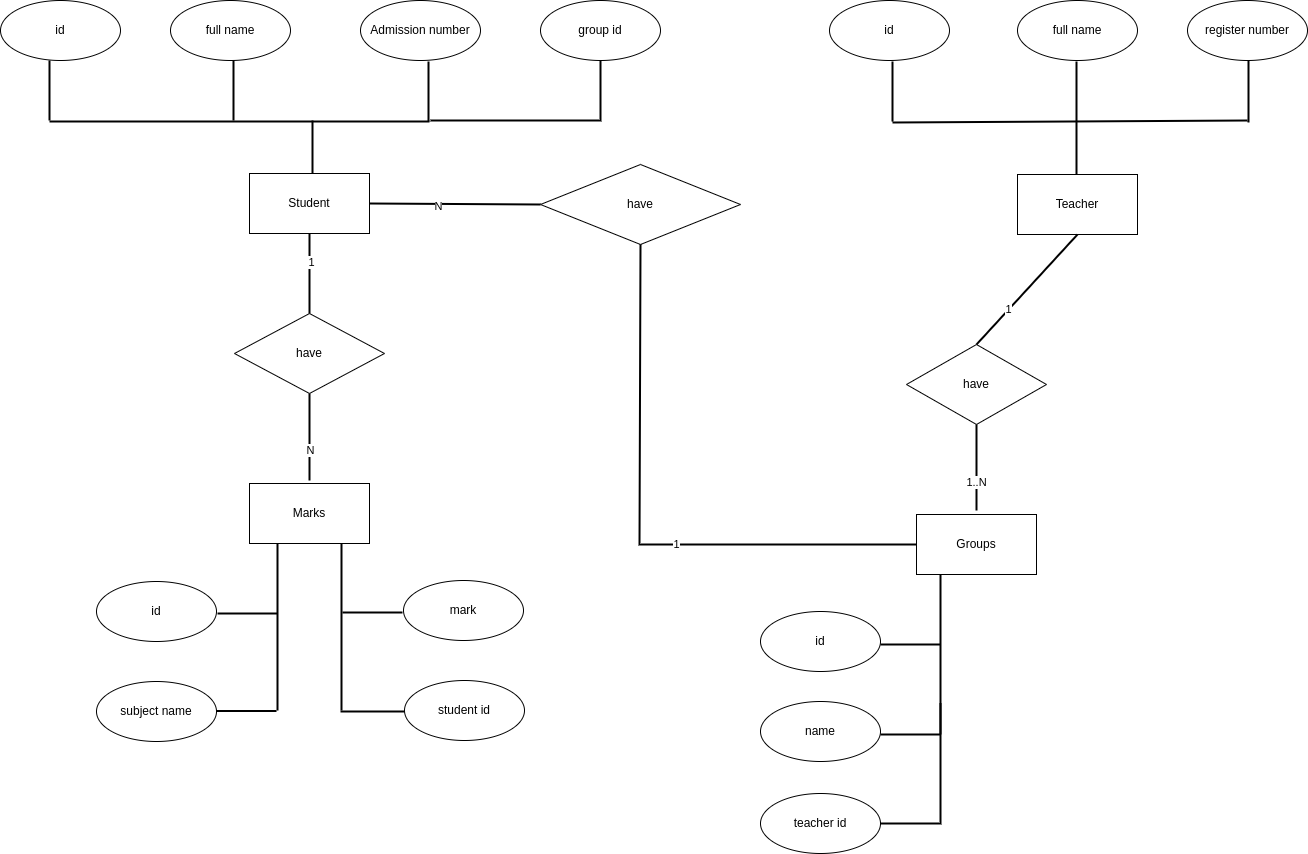

The diagram above was exported from draw.io. Its source (the exported page's mxGraphModel, read from the mxfile embedded in the PNG):
<mxGraphModel dx="2413" dy="947" grid="1" gridSize="10" guides="1" tooltips="1" connect="1" arrows="1" fold="1" page="1" pageScale="1" pageWidth="827" pageHeight="1169" math="0" shadow="0">
  <root>
    <mxCell id="0" />
    <mxCell id="1" parent="0" />
    <mxCell id="pIwwYmjUHo92FFempnem-1" value="Student" style="rounded=0;whiteSpace=wrap;html=1;" parent="1" vertex="1">
      <mxGeometry x="240" y="213" width="120" height="60" as="geometry" />
    </mxCell>
    <mxCell id="pIwwYmjUHo92FFempnem-2" value="id" style="ellipse;whiteSpace=wrap;html=1;rounded=0;" parent="1" vertex="1">
      <mxGeometry x="-9" y="40" width="120" height="60" as="geometry" />
    </mxCell>
    <mxCell id="pIwwYmjUHo92FFempnem-4" value="full name" style="ellipse;whiteSpace=wrap;html=1;rounded=0;" parent="1" vertex="1">
      <mxGeometry x="161" y="40" width="120" height="60" as="geometry" />
    </mxCell>
    <mxCell id="pIwwYmjUHo92FFempnem-7" value="Admission number" style="ellipse;whiteSpace=wrap;html=1;rounded=0;" parent="1" vertex="1">
      <mxGeometry x="351" y="40" width="120" height="60" as="geometry" />
    </mxCell>
    <mxCell id="pIwwYmjUHo92FFempnem-9" value="have" style="rhombus;whiteSpace=wrap;html=1;rounded=0;" parent="1" vertex="1">
      <mxGeometry x="225" y="353" width="150" height="80" as="geometry" />
    </mxCell>
    <mxCell id="pIwwYmjUHo92FFempnem-12" value="Marks" style="whiteSpace=wrap;html=1;rounded=0;" parent="1" vertex="1">
      <mxGeometry x="240" y="523" width="120" height="60" as="geometry" />
    </mxCell>
    <mxCell id="pIwwYmjUHo92FFempnem-14" value="mark" style="ellipse;whiteSpace=wrap;html=1;rounded=0;" parent="1" vertex="1">
      <mxGeometry x="394" y="620" width="120" height="60" as="geometry" />
    </mxCell>
    <mxCell id="pIwwYmjUHo92FFempnem-16" value="id" style="ellipse;whiteSpace=wrap;html=1;rounded=0;" parent="1" vertex="1">
      <mxGeometry x="87" y="621" width="120" height="60" as="geometry" />
    </mxCell>
    <mxCell id="pIwwYmjUHo92FFempnem-18" value="subject name" style="ellipse;whiteSpace=wrap;html=1;rounded=0;" parent="1" vertex="1">
      <mxGeometry x="87" y="721" width="120" height="60" as="geometry" />
    </mxCell>
    <mxCell id="pIwwYmjUHo92FFempnem-20" value="student id" style="ellipse;whiteSpace=wrap;html=1;rounded=0;" parent="1" vertex="1">
      <mxGeometry x="395" y="720" width="120" height="60" as="geometry" />
    </mxCell>
    <mxCell id="pIwwYmjUHo92FFempnem-22" value="Teacher" style="rounded=0;whiteSpace=wrap;html=1;" parent="1" vertex="1">
      <mxGeometry x="1008" y="214" width="120" height="60" as="geometry" />
    </mxCell>
    <mxCell id="pIwwYmjUHo92FFempnem-23" value="id" style="ellipse;whiteSpace=wrap;html=1;rounded=0;" parent="1" vertex="1">
      <mxGeometry x="820" y="40" width="120" height="60" as="geometry" />
    </mxCell>
    <mxCell id="pIwwYmjUHo92FFempnem-25" value="full name" style="ellipse;whiteSpace=wrap;html=1;rounded=0;" parent="1" vertex="1">
      <mxGeometry x="1008" y="40" width="120" height="60" as="geometry" />
    </mxCell>
    <mxCell id="pIwwYmjUHo92FFempnem-29" value="register number" style="ellipse;whiteSpace=wrap;html=1;rounded=0;" parent="1" vertex="1">
      <mxGeometry x="1178" y="40" width="120" height="60" as="geometry" />
    </mxCell>
    <mxCell id="pIwwYmjUHo92FFempnem-31" value="have" style="rhombus;whiteSpace=wrap;html=1;rounded=0;" parent="1" vertex="1">
      <mxGeometry x="897" y="384" width="140" height="80" as="geometry" />
    </mxCell>
    <mxCell id="pIwwYmjUHo92FFempnem-33" value="Groups" style="whiteSpace=wrap;html=1;rounded=0;" parent="1" vertex="1">
      <mxGeometry x="907" y="554" width="120" height="60" as="geometry" />
    </mxCell>
    <mxCell id="pIwwYmjUHo92FFempnem-37" value="name" style="ellipse;whiteSpace=wrap;html=1;rounded=0;" parent="1" vertex="1">
      <mxGeometry x="751" y="741" width="120" height="60" as="geometry" />
    </mxCell>
    <mxCell id="pIwwYmjUHo92FFempnem-43" value="id" style="ellipse;whiteSpace=wrap;html=1;rounded=0;" parent="1" vertex="1">
      <mxGeometry x="751" y="651" width="120" height="60" as="geometry" />
    </mxCell>
    <mxCell id="pIwwYmjUHo92FFempnem-47" value="teacher id" style="ellipse;whiteSpace=wrap;html=1;rounded=0;" parent="1" vertex="1">
      <mxGeometry x="751" y="833" width="120" height="60" as="geometry" />
    </mxCell>
    <mxCell id="pIwwYmjUHo92FFempnem-56" value="" style="endArrow=none;html=1;rounded=0;strokeColor=default;strokeWidth=2;" parent="1" edge="1">
      <mxGeometry width="50" height="50" relative="1" as="geometry">
        <mxPoint x="931" y="774" as="sourcePoint" />
        <mxPoint x="931" y="614" as="targetPoint" />
      </mxGeometry>
    </mxCell>
    <mxCell id="pIwwYmjUHo92FFempnem-58" value="" style="endArrow=none;html=1;rounded=0;strokeColor=default;strokeWidth=2;exitX=1;exitY=0.5;exitDx=0;exitDy=0;" parent="1" edge="1">
      <mxGeometry width="50" height="50" relative="1" as="geometry">
        <mxPoint x="871" y="684" as="sourcePoint" />
        <mxPoint x="931" y="684" as="targetPoint" />
      </mxGeometry>
    </mxCell>
    <mxCell id="pIwwYmjUHo92FFempnem-59" value="" style="endArrow=none;html=1;rounded=0;strokeColor=default;strokeWidth=2;exitX=1;exitY=0.5;exitDx=0;exitDy=0;" parent="1" edge="1">
      <mxGeometry width="50" height="50" relative="1" as="geometry">
        <mxPoint x="871" y="774" as="sourcePoint" />
        <mxPoint x="931" y="774" as="targetPoint" />
      </mxGeometry>
    </mxCell>
    <mxCell id="pIwwYmjUHo92FFempnem-60" value="have" style="rhombus;whiteSpace=wrap;html=1;rounded=0;" parent="1" vertex="1">
      <mxGeometry x="531" y="204" width="200" height="80" as="geometry" />
    </mxCell>
    <mxCell id="pIwwYmjUHo92FFempnem-63" value="" style="endArrow=none;html=1;rounded=0;strokeColor=default;strokeWidth=2;entryX=0;entryY=0.5;entryDx=0;entryDy=0;exitX=0.5;exitY=1;exitDx=0;exitDy=0;" parent="1" source="pIwwYmjUHo92FFempnem-60" target="pIwwYmjUHo92FFempnem-33" edge="1">
      <mxGeometry width="50" height="50" relative="1" as="geometry">
        <mxPoint x="700" y="470" as="sourcePoint" />
        <mxPoint x="750" y="420" as="targetPoint" />
        <Array as="points">
          <mxPoint x="630" y="584" />
        </Array>
      </mxGeometry>
    </mxCell>
    <mxCell id="pIwwYmjUHo92FFempnem-72" value="1" style="edgeLabel;html=1;align=center;verticalAlign=middle;resizable=0;points=[];" parent="pIwwYmjUHo92FFempnem-63" vertex="1" connectable="0">
      <mxGeometry x="0.1656" y="1" relative="1" as="geometry">
        <mxPoint as="offset" />
      </mxGeometry>
    </mxCell>
    <mxCell id="pIwwYmjUHo92FFempnem-64" value="" style="endArrow=none;html=1;rounded=0;strokeColor=default;strokeWidth=2;" parent="1" edge="1">
      <mxGeometry width="50" height="50" relative="1" as="geometry">
        <mxPoint x="40" y="161" as="sourcePoint" />
        <mxPoint x="420" y="161" as="targetPoint" />
      </mxGeometry>
    </mxCell>
    <mxCell id="pIwwYmjUHo92FFempnem-67" value="" style="endArrow=none;html=1;rounded=0;strokeColor=default;strokeWidth=2;entryX=0.5;entryY=1;entryDx=0;entryDy=0;" parent="1" edge="1">
      <mxGeometry width="50" height="50" relative="1" as="geometry">
        <mxPoint x="40" y="160" as="sourcePoint" />
        <mxPoint x="40" y="100" as="targetPoint" />
      </mxGeometry>
    </mxCell>
    <mxCell id="pIwwYmjUHo92FFempnem-68" value="" style="endArrow=none;html=1;rounded=0;strokeColor=default;strokeWidth=2;entryX=0.5;entryY=1;entryDx=0;entryDy=0;" parent="1" edge="1">
      <mxGeometry width="50" height="50" relative="1" as="geometry">
        <mxPoint x="224" y="160" as="sourcePoint" />
        <mxPoint x="224" y="100" as="targetPoint" />
      </mxGeometry>
    </mxCell>
    <mxCell id="pIwwYmjUHo92FFempnem-69" value="" style="endArrow=none;html=1;rounded=0;strokeColor=default;strokeWidth=2;entryX=0.5;entryY=1;entryDx=0;entryDy=0;" parent="1" edge="1">
      <mxGeometry width="50" height="50" relative="1" as="geometry">
        <mxPoint x="419" y="161" as="sourcePoint" />
        <mxPoint x="419" y="101" as="targetPoint" />
      </mxGeometry>
    </mxCell>
    <mxCell id="pIwwYmjUHo92FFempnem-70" value="" style="endArrow=none;html=1;rounded=0;strokeColor=default;strokeWidth=2;exitX=0.5;exitY=0;exitDx=0;exitDy=0;" parent="1" edge="1">
      <mxGeometry width="50" height="50" relative="1" as="geometry">
        <mxPoint x="303" y="213" as="sourcePoint" />
        <mxPoint x="303" y="160" as="targetPoint" />
      </mxGeometry>
    </mxCell>
    <mxCell id="pIwwYmjUHo92FFempnem-71" value="" style="endArrow=none;html=1;rounded=0;strokeColor=default;strokeWidth=2;entryX=0;entryY=0.5;entryDx=0;entryDy=0;exitX=1;exitY=0.5;exitDx=0;exitDy=0;" parent="1" source="pIwwYmjUHo92FFempnem-1" target="pIwwYmjUHo92FFempnem-60" edge="1">
      <mxGeometry width="50" height="50" relative="1" as="geometry">
        <mxPoint x="550" y="470" as="sourcePoint" />
        <mxPoint x="600" y="420" as="targetPoint" />
      </mxGeometry>
    </mxCell>
    <mxCell id="pIwwYmjUHo92FFempnem-73" value="N" style="edgeLabel;html=1;align=center;verticalAlign=middle;resizable=0;points=[];" parent="pIwwYmjUHo92FFempnem-71" vertex="1" connectable="0">
      <mxGeometry x="-0.2" y="-2" relative="1" as="geometry">
        <mxPoint as="offset" />
      </mxGeometry>
    </mxCell>
    <mxCell id="pIwwYmjUHo92FFempnem-75" value="" style="endArrow=none;html=1;rounded=0;strokeColor=default;strokeWidth=2;" parent="1" edge="1">
      <mxGeometry width="50" height="50" relative="1" as="geometry">
        <mxPoint x="883" y="162" as="sourcePoint" />
        <mxPoint x="1238" y="160" as="targetPoint" />
      </mxGeometry>
    </mxCell>
    <mxCell id="pIwwYmjUHo92FFempnem-76" value="" style="endArrow=none;html=1;rounded=0;strokeColor=default;strokeWidth=2;entryX=0.5;entryY=1;entryDx=0;entryDy=0;" parent="1" edge="1">
      <mxGeometry width="50" height="50" relative="1" as="geometry">
        <mxPoint x="883" y="161" as="sourcePoint" />
        <mxPoint x="883" y="101" as="targetPoint" />
      </mxGeometry>
    </mxCell>
    <mxCell id="pIwwYmjUHo92FFempnem-77" value="" style="endArrow=none;html=1;rounded=0;strokeColor=default;strokeWidth=2;entryX=0.5;entryY=1;entryDx=0;entryDy=0;" parent="1" edge="1">
      <mxGeometry width="50" height="50" relative="1" as="geometry">
        <mxPoint x="1067" y="161" as="sourcePoint" />
        <mxPoint x="1067" y="101" as="targetPoint" />
      </mxGeometry>
    </mxCell>
    <mxCell id="pIwwYmjUHo92FFempnem-78" value="" style="endArrow=none;html=1;rounded=0;strokeColor=default;strokeWidth=2;" parent="1" edge="1">
      <mxGeometry width="50" height="50" relative="1" as="geometry">
        <mxPoint x="1239" y="162" as="sourcePoint" />
        <mxPoint x="1239" y="100" as="targetPoint" />
      </mxGeometry>
    </mxCell>
    <mxCell id="pIwwYmjUHo92FFempnem-79" value="" style="endArrow=none;html=1;rounded=0;strokeColor=default;strokeWidth=2;exitX=0.5;exitY=0;exitDx=0;exitDy=0;" parent="1" edge="1">
      <mxGeometry width="50" height="50" relative="1" as="geometry">
        <mxPoint x="1067" y="214" as="sourcePoint" />
        <mxPoint x="1067" y="161" as="targetPoint" />
      </mxGeometry>
    </mxCell>
    <mxCell id="pIwwYmjUHo92FFempnem-80" value="" style="endArrow=none;html=1;rounded=0;strokeColor=default;strokeWidth=2;exitX=1;exitY=0.5;exitDx=0;exitDy=0;" parent="1" edge="1">
      <mxGeometry width="50" height="50" relative="1" as="geometry">
        <mxPoint x="333" y="652" as="sourcePoint" />
        <mxPoint x="393" y="652" as="targetPoint" />
      </mxGeometry>
    </mxCell>
    <mxCell id="pIwwYmjUHo92FFempnem-81" value="" style="endArrow=none;html=1;rounded=0;strokeColor=default;strokeWidth=2;" parent="1" edge="1">
      <mxGeometry width="50" height="50" relative="1" as="geometry">
        <mxPoint x="331" y="751" as="sourcePoint" />
        <mxPoint x="395" y="751" as="targetPoint" />
      </mxGeometry>
    </mxCell>
    <mxCell id="pIwwYmjUHo92FFempnem-82" value="" style="endArrow=none;html=1;rounded=0;strokeColor=default;strokeWidth=2;" parent="1" edge="1">
      <mxGeometry width="50" height="50" relative="1" as="geometry">
        <mxPoint x="268" y="750" as="sourcePoint" />
        <mxPoint x="268" y="583" as="targetPoint" />
      </mxGeometry>
    </mxCell>
    <mxCell id="pIwwYmjUHo92FFempnem-83" value="" style="endArrow=none;html=1;rounded=0;strokeColor=default;strokeWidth=2;" parent="1" edge="1">
      <mxGeometry width="50" height="50" relative="1" as="geometry">
        <mxPoint x="332" y="750" as="sourcePoint" />
        <mxPoint x="332" y="583" as="targetPoint" />
      </mxGeometry>
    </mxCell>
    <mxCell id="pIwwYmjUHo92FFempnem-84" value="" style="endArrow=none;html=1;rounded=0;strokeColor=default;strokeWidth=2;exitX=1;exitY=0.5;exitDx=0;exitDy=0;" parent="1" edge="1">
      <mxGeometry width="50" height="50" relative="1" as="geometry">
        <mxPoint x="208" y="653" as="sourcePoint" />
        <mxPoint x="268" y="653" as="targetPoint" />
      </mxGeometry>
    </mxCell>
    <mxCell id="pIwwYmjUHo92FFempnem-85" value="" style="endArrow=none;html=1;rounded=0;strokeColor=default;strokeWidth=2;exitX=1;exitY=0.5;exitDx=0;exitDy=0;" parent="1" edge="1">
      <mxGeometry width="50" height="50" relative="1" as="geometry">
        <mxPoint x="207" y="750.5" as="sourcePoint" />
        <mxPoint x="267" y="750.5" as="targetPoint" />
      </mxGeometry>
    </mxCell>
    <mxCell id="pIwwYmjUHo92FFempnem-86" value="" style="endArrow=none;html=1;rounded=0;strokeColor=default;strokeWidth=2;entryX=0.5;entryY=1;entryDx=0;entryDy=0;" parent="1" target="pIwwYmjUHo92FFempnem-9" edge="1">
      <mxGeometry width="50" height="50" relative="1" as="geometry">
        <mxPoint x="300" y="520" as="sourcePoint" />
        <mxPoint x="320" y="440" as="targetPoint" />
      </mxGeometry>
    </mxCell>
    <mxCell id="pIwwYmjUHo92FFempnem-89" value="N" style="edgeLabel;html=1;align=center;verticalAlign=middle;resizable=0;points=[];" parent="pIwwYmjUHo92FFempnem-86" vertex="1" connectable="0">
      <mxGeometry x="-0.2874" relative="1" as="geometry">
        <mxPoint as="offset" />
      </mxGeometry>
    </mxCell>
    <mxCell id="pIwwYmjUHo92FFempnem-87" value="" style="endArrow=none;html=1;rounded=0;strokeColor=default;strokeWidth=2;entryX=0.5;entryY=1;entryDx=0;entryDy=0;" parent="1" source="pIwwYmjUHo92FFempnem-9" target="pIwwYmjUHo92FFempnem-1" edge="1">
      <mxGeometry width="50" height="50" relative="1" as="geometry">
        <mxPoint x="570" y="450" as="sourcePoint" />
        <mxPoint x="620" y="400" as="targetPoint" />
      </mxGeometry>
    </mxCell>
    <mxCell id="pIwwYmjUHo92FFempnem-88" value="1" style="edgeLabel;html=1;align=center;verticalAlign=middle;resizable=0;points=[];" parent="pIwwYmjUHo92FFempnem-87" vertex="1" connectable="0">
      <mxGeometry x="0.3" y="-1" relative="1" as="geometry">
        <mxPoint as="offset" />
      </mxGeometry>
    </mxCell>
    <mxCell id="pIwwYmjUHo92FFempnem-90" value="" style="endArrow=none;html=1;rounded=0;strokeColor=default;strokeWidth=2;entryX=0.5;entryY=1;entryDx=0;entryDy=0;" parent="1" target="pIwwYmjUHo92FFempnem-31" edge="1">
      <mxGeometry width="50" height="50" relative="1" as="geometry">
        <mxPoint x="967" y="550" as="sourcePoint" />
        <mxPoint x="737" y="460" as="targetPoint" />
      </mxGeometry>
    </mxCell>
    <mxCell id="pIwwYmjUHo92FFempnem-91" value="1..N" style="edgeLabel;html=1;align=center;verticalAlign=middle;resizable=0;points=[];" parent="pIwwYmjUHo92FFempnem-90" vertex="1" connectable="0">
      <mxGeometry x="-0.3488" y="1" relative="1" as="geometry">
        <mxPoint as="offset" />
      </mxGeometry>
    </mxCell>
    <mxCell id="pIwwYmjUHo92FFempnem-92" value="" style="endArrow=none;html=1;rounded=0;strokeColor=default;strokeWidth=2;entryX=0.5;entryY=1;entryDx=0;entryDy=0;exitX=0.5;exitY=0;exitDx=0;exitDy=0;" parent="1" source="pIwwYmjUHo92FFempnem-31" target="pIwwYmjUHo92FFempnem-22" edge="1">
      <mxGeometry width="50" height="50" relative="1" as="geometry">
        <mxPoint x="760" y="430" as="sourcePoint" />
        <mxPoint x="810" y="380" as="targetPoint" />
      </mxGeometry>
    </mxCell>
    <mxCell id="pIwwYmjUHo92FFempnem-93" value="1" style="edgeLabel;html=1;align=center;verticalAlign=middle;resizable=0;points=[];" parent="pIwwYmjUHo92FFempnem-92" vertex="1" connectable="0">
      <mxGeometry x="-0.3636" y="1" relative="1" as="geometry">
        <mxPoint as="offset" />
      </mxGeometry>
    </mxCell>
    <mxCell id="bh-CdTn3zvhk1utvrss1-2" value="group id" style="ellipse;whiteSpace=wrap;html=1;rounded=0;" vertex="1" parent="1">
      <mxGeometry x="531" y="40" width="120" height="60" as="geometry" />
    </mxCell>
    <mxCell id="bh-CdTn3zvhk1utvrss1-6" value="" style="endArrow=none;html=1;rounded=0;entryX=0.5;entryY=1;entryDx=0;entryDy=0;strokeWidth=2;" edge="1" parent="1" target="bh-CdTn3zvhk1utvrss1-2">
      <mxGeometry width="50" height="50" relative="1" as="geometry">
        <mxPoint x="421" y="160" as="sourcePoint" />
        <mxPoint x="731" y="290" as="targetPoint" />
        <Array as="points">
          <mxPoint x="591" y="160" />
        </Array>
      </mxGeometry>
    </mxCell>
    <mxCell id="bh-CdTn3zvhk1utvrss1-7" value="" style="endArrow=none;html=1;rounded=0;strokeWidth=2;exitX=1;exitY=0.5;exitDx=0;exitDy=0;" edge="1" parent="1" source="pIwwYmjUHo92FFempnem-47">
      <mxGeometry width="50" height="50" relative="1" as="geometry">
        <mxPoint x="875" y="863" as="sourcePoint" />
        <mxPoint x="931" y="743" as="targetPoint" />
        <Array as="points">
          <mxPoint x="931" y="863" />
        </Array>
      </mxGeometry>
    </mxCell>
  </root>
</mxGraphModel>